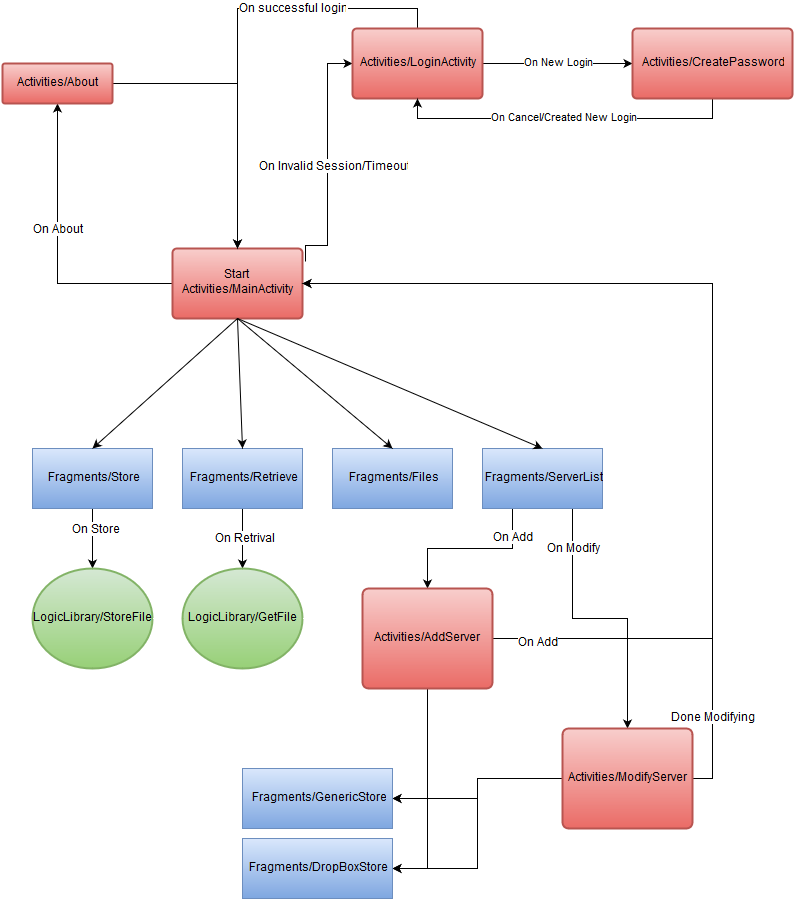

The diagram above was exported from draw.io. Its source (the exported page's mxGraphModel, read from the mxfile embedded in the PNG):
<mxGraphModel dx="657" dy="553" grid="1" gridSize="10" guides="1" tooltips="1" connect="1" arrows="1" fold="1" page="1" pageScale="1" pageWidth="826" pageHeight="1169" background="#ffffff" math="0" shadow="0">
  <root>
    <mxCell id="0" />
    <mxCell id="1" parent="0" />
    <mxCell id="4" style="edgeStyle=orthogonalEdgeStyle;rounded=0;html=1;entryX=0;entryY=0.5;entryPerimeter=0;jettySize=auto;orthogonalLoop=1;exitX=1.023;exitY=0.186;exitPerimeter=0;" edge="1" parent="1" source="2" target="3">
      <mxGeometry relative="1" as="geometry">
        <mxPoint x="335" y="290" as="sourcePoint" />
        <Array as="points">
          <mxPoint x="313" y="277" />
          <mxPoint x="335" y="277" />
          <mxPoint x="335" y="95" />
        </Array>
      </mxGeometry>
    </mxCell>
    <mxCell id="5" value="On Invalid Session/Timeout&lt;br&gt;" style="text;html=1;resizable=0;points=[];align=center;verticalAlign=middle;labelBackgroundColor=#ffffff;" vertex="1" connectable="0" parent="4">
      <mxGeometry x="-0.0469" y="-4" relative="1" as="geometry">
        <mxPoint as="offset" />
      </mxGeometry>
    </mxCell>
    <mxCell id="12" style="edgeStyle=orthogonalEdgeStyle;rounded=0;html=1;exitX=0;exitY=0.5;exitPerimeter=0;jettySize=auto;orthogonalLoop=1;" edge="1" parent="1" source="2" target="11">
      <mxGeometry relative="1" as="geometry" />
    </mxCell>
    <mxCell id="14" value="On About&lt;br&gt;" style="text;html=1;resizable=0;points=[];align=center;verticalAlign=middle;labelBackgroundColor=#ffffff;" vertex="1" connectable="0" parent="12">
      <mxGeometry x="0.1429" y="-1" relative="1" as="geometry">
        <mxPoint as="offset" />
      </mxGeometry>
    </mxCell>
    <mxCell id="2" value="Start&lt;br&gt;Activities/MainActivity&lt;br&gt;" style="strokeWidth=2;html=1;shape=mxgraph.flowchart.process;whiteSpace=wrap;plain-red" vertex="1" parent="1">
      <mxGeometry x="180" y="280" width="130" height="70" as="geometry" />
    </mxCell>
    <mxCell id="6" style="edgeStyle=orthogonalEdgeStyle;rounded=0;html=1;exitX=0.5;exitY=0;exitPerimeter=0;entryX=0.5;entryY=0;entryPerimeter=0;jettySize=auto;orthogonalLoop=1;" edge="1" parent="1" source="3" target="2">
      <mxGeometry relative="1" as="geometry" />
    </mxCell>
    <mxCell id="7" value="On successful login&lt;br&gt;" style="text;html=1;resizable=0;points=[];align=center;verticalAlign=middle;labelBackgroundColor=#ffffff;" vertex="1" connectable="0" parent="6">
      <mxGeometry x="-0.3308" relative="1" as="geometry">
        <mxPoint as="offset" />
      </mxGeometry>
    </mxCell>
    <mxCell id="9" value="On New Login&lt;br&gt;" style="edgeStyle=orthogonalEdgeStyle;rounded=0;html=1;exitX=1;exitY=0.5;exitPerimeter=0;entryX=0;entryY=0.5;entryPerimeter=0;jettySize=auto;orthogonalLoop=1;" edge="1" parent="1" source="3" target="8">
      <mxGeometry relative="1" as="geometry" />
    </mxCell>
    <mxCell id="3" value="Activities/LoginActivity" style="strokeWidth=2;html=1;shape=mxgraph.flowchart.process;whiteSpace=wrap;plain-red" vertex="1" parent="1">
      <mxGeometry x="360" y="60" width="130" height="70" as="geometry" />
    </mxCell>
    <mxCell id="10" value="On Cancel/Created New Login&lt;br&gt;" style="edgeStyle=orthogonalEdgeStyle;rounded=0;html=1;exitX=0.5;exitY=1;exitPerimeter=0;entryX=0.5;entryY=1;entryPerimeter=0;jettySize=auto;orthogonalLoop=1;" edge="1" parent="1" source="8" target="3">
      <mxGeometry relative="1" as="geometry" />
    </mxCell>
    <mxCell id="8" value="Activities/CreatePassword" style="strokeWidth=2;html=1;shape=mxgraph.flowchart.process;whiteSpace=wrap;plain-red" vertex="1" parent="1">
      <mxGeometry x="640" y="60" width="160" height="70" as="geometry" />
    </mxCell>
    <mxCell id="13" style="edgeStyle=orthogonalEdgeStyle;rounded=0;html=1;exitX=1;exitY=0.5;exitPerimeter=0;jettySize=auto;orthogonalLoop=1;" edge="1" parent="1" source="11" target="2">
      <mxGeometry relative="1" as="geometry" />
    </mxCell>
    <mxCell id="11" value="Activities/About" style="strokeWidth=2;html=1;shape=mxgraph.flowchart.process;whiteSpace=wrap;plain-red" vertex="1" parent="1">
      <mxGeometry x="10" y="95" width="110" height="40" as="geometry" />
    </mxCell>
    <mxCell id="15" value="Fragments/Files" style="whiteSpace=wrap;html=1;plain-blue" vertex="1" parent="1">
      <mxGeometry x="340" y="480" width="120" height="60" as="geometry" />
    </mxCell>
    <mxCell id="28" style="edgeStyle=orthogonalEdgeStyle;rounded=0;html=1;exitX=0.5;exitY=1;entryX=0.5;entryY=0;entryPerimeter=0;jettySize=auto;orthogonalLoop=1;" edge="1" parent="1" source="16" target="27">
      <mxGeometry relative="1" as="geometry" />
    </mxCell>
    <mxCell id="46" value="On Store&lt;br&gt;" style="text;html=1;resizable=0;points=[];align=center;verticalAlign=middle;labelBackgroundColor=#ffffff;" vertex="1" connectable="0" parent="28">
      <mxGeometry x="-0.3" y="3" relative="1" as="geometry">
        <mxPoint as="offset" />
      </mxGeometry>
    </mxCell>
    <mxCell id="16" value="Fragments/Store&lt;br&gt;" style="whiteSpace=wrap;html=1;plain-blue" vertex="1" parent="1">
      <mxGeometry x="40" y="480" width="120" height="60" as="geometry" />
    </mxCell>
    <mxCell id="29" style="edgeStyle=orthogonalEdgeStyle;rounded=0;html=1;exitX=0.5;exitY=1;jettySize=auto;orthogonalLoop=1;" edge="1" parent="1" source="17" target="26">
      <mxGeometry relative="1" as="geometry" />
    </mxCell>
    <mxCell id="47" value="On Retrival&lt;br&gt;" style="text;html=1;resizable=0;points=[];align=center;verticalAlign=middle;labelBackgroundColor=#ffffff;" vertex="1" connectable="0" parent="29">
      <mxGeometry y="2" relative="1" as="geometry">
        <mxPoint as="offset" />
      </mxGeometry>
    </mxCell>
    <mxCell id="17" value="Fragments/Retrieve" style="whiteSpace=wrap;html=1;plain-blue" vertex="1" parent="1">
      <mxGeometry x="190" y="480" width="120" height="60" as="geometry" />
    </mxCell>
    <mxCell id="32" style="edgeStyle=orthogonalEdgeStyle;rounded=0;html=1;exitX=0.25;exitY=1;entryX=0.5;entryY=0;entryPerimeter=0;jettySize=auto;orthogonalLoop=1;" edge="1" parent="1" source="18" target="30">
      <mxGeometry relative="1" as="geometry" />
    </mxCell>
    <mxCell id="49" value="On Add&lt;br&gt;" style="text;html=1;resizable=0;points=[];align=center;verticalAlign=middle;labelBackgroundColor=#ffffff;" vertex="1" connectable="0" parent="32">
      <mxGeometry x="-0.6485" y="1" relative="1" as="geometry">
        <mxPoint as="offset" />
      </mxGeometry>
    </mxCell>
    <mxCell id="33" style="edgeStyle=orthogonalEdgeStyle;rounded=0;html=1;exitX=0.75;exitY=1;entryX=0.5;entryY=0;entryPerimeter=0;jettySize=auto;orthogonalLoop=1;" edge="1" parent="1" source="18" target="31">
      <mxGeometry relative="1" as="geometry" />
    </mxCell>
    <mxCell id="50" value="On Modify&lt;br&gt;" style="text;html=1;resizable=0;points=[];align=center;verticalAlign=middle;labelBackgroundColor=#ffffff;" vertex="1" connectable="0" parent="33">
      <mxGeometry x="-0.7091" y="2" relative="1" as="geometry">
        <mxPoint as="offset" />
      </mxGeometry>
    </mxCell>
    <mxCell id="18" value="Fragments/ServerList" style="whiteSpace=wrap;html=1;plain-blue" vertex="1" parent="1">
      <mxGeometry x="490" y="480" width="120" height="60" as="geometry" />
    </mxCell>
    <mxCell id="22" value="" style="endArrow=classic;html=1;entryX=0.5;entryY=0;exitX=0.5;exitY=1;exitPerimeter=0;" edge="1" parent="1" source="2" target="16">
      <mxGeometry width="50" height="50" relative="1" as="geometry">
        <mxPoint x="170" y="690" as="sourcePoint" />
        <mxPoint x="220" y="640" as="targetPoint" />
      </mxGeometry>
    </mxCell>
    <mxCell id="23" value="" style="endArrow=classic;html=1;entryX=0.5;entryY=0;exitX=0.5;exitY=1;exitPerimeter=0;" edge="1" parent="1" source="2" target="17">
      <mxGeometry x="169.57142857142867" y="360" width="50" height="50" as="geometry">
        <mxPoint x="255.28571428571445" y="360" as="sourcePoint" />
        <mxPoint x="169.57142857142867" y="490" as="targetPoint" />
      </mxGeometry>
    </mxCell>
    <mxCell id="24" value="" style="endArrow=classic;html=1;entryX=0.5;entryY=0;exitX=0.5;exitY=1;exitPerimeter=0;" edge="1" parent="1" source="2" target="15">
      <mxGeometry x="179.57142857142867" y="370" width="50" height="50" as="geometry">
        <mxPoint x="265.28571428571445" y="370" as="sourcePoint" />
        <mxPoint x="179.57142857142867" y="500" as="targetPoint" />
      </mxGeometry>
    </mxCell>
    <mxCell id="25" value="" style="endArrow=classic;html=1;entryX=0.5;entryY=0;exitX=0.5;exitY=1;exitPerimeter=0;" edge="1" parent="1" source="2" target="18">
      <mxGeometry x="189.57142857142867" y="380" width="50" height="50" as="geometry">
        <mxPoint x="275.28571428571445" y="380" as="sourcePoint" />
        <mxPoint x="189.57142857142867" y="510" as="targetPoint" />
      </mxGeometry>
    </mxCell>
    <mxCell id="26" value="LogicLibrary/GetFile" style="strokeWidth=2;html=1;shape=mxgraph.flowchart.start_2;whiteSpace=wrap;plain-green" vertex="1" parent="1">
      <mxGeometry x="190" y="600" width="120" height="100" as="geometry" />
    </mxCell>
    <mxCell id="27" value="LogicLibrary/StoreFile" style="strokeWidth=2;html=1;shape=mxgraph.flowchart.start_2;whiteSpace=wrap;plain-green" vertex="1" parent="1">
      <mxGeometry x="40" y="600" width="120" height="100" as="geometry" />
    </mxCell>
    <mxCell id="36" style="edgeStyle=orthogonalEdgeStyle;rounded=0;html=1;exitX=1;exitY=0.5;exitPerimeter=0;entryX=1;entryY=0.5;entryPerimeter=0;jettySize=auto;orthogonalLoop=1;" edge="1" parent="1" source="30" target="2">
      <mxGeometry relative="1" as="geometry">
        <Array as="points">
          <mxPoint x="720" y="670" />
          <mxPoint x="720" y="315" />
        </Array>
      </mxGeometry>
    </mxCell>
    <mxCell id="37" value="On Add&lt;br&gt;" style="text;html=1;resizable=0;points=[];align=center;verticalAlign=middle;labelBackgroundColor=#ffffff;" vertex="1" connectable="0" parent="36">
      <mxGeometry x="-0.9071" y="-4" relative="1" as="geometry">
        <mxPoint as="offset" />
      </mxGeometry>
    </mxCell>
    <mxCell id="41" style="edgeStyle=orthogonalEdgeStyle;rounded=0;html=1;exitX=0.5;exitY=1;exitPerimeter=0;entryX=1;entryY=0.5;jettySize=auto;orthogonalLoop=1;" edge="1" parent="1" source="30" target="40">
      <mxGeometry relative="1" as="geometry" />
    </mxCell>
    <mxCell id="42" style="edgeStyle=orthogonalEdgeStyle;rounded=0;html=1;exitX=0.5;exitY=1;exitPerimeter=0;entryX=1;entryY=0.5;jettySize=auto;orthogonalLoop=1;" edge="1" parent="1" source="30" target="39">
      <mxGeometry relative="1" as="geometry" />
    </mxCell>
    <mxCell id="30" value="Activities/AddServer" style="strokeWidth=2;html=1;shape=mxgraph.flowchart.process;whiteSpace=wrap;plain-red" vertex="1" parent="1">
      <mxGeometry x="370" y="620" width="130" height="100" as="geometry" />
    </mxCell>
    <mxCell id="34" style="edgeStyle=orthogonalEdgeStyle;rounded=0;html=1;exitX=1;exitY=0.5;exitPerimeter=0;entryX=1;entryY=0.5;entryPerimeter=0;jettySize=auto;orthogonalLoop=1;" edge="1" parent="1" source="31" target="2">
      <mxGeometry relative="1" as="geometry" />
    </mxCell>
    <mxCell id="38" value="Done Modifying&lt;br&gt;" style="text;html=1;resizable=0;points=[];align=center;verticalAlign=middle;labelBackgroundColor=#ffffff;" vertex="1" connectable="0" parent="34">
      <mxGeometry x="-0.8452" relative="1" as="geometry">
        <mxPoint y="-9" as="offset" />
      </mxGeometry>
    </mxCell>
    <mxCell id="43" style="edgeStyle=orthogonalEdgeStyle;rounded=0;html=1;exitX=0;exitY=0.5;exitPerimeter=0;entryX=1;entryY=0.5;jettySize=auto;orthogonalLoop=1;" edge="1" parent="1" source="31" target="40">
      <mxGeometry relative="1" as="geometry" />
    </mxCell>
    <mxCell id="44" style="edgeStyle=orthogonalEdgeStyle;rounded=0;html=1;exitX=0;exitY=0.5;exitPerimeter=0;entryX=1;entryY=0.5;jettySize=auto;orthogonalLoop=1;" edge="1" parent="1" source="31" target="39">
      <mxGeometry relative="1" as="geometry" />
    </mxCell>
    <mxCell id="31" value="Activities/ModifyServer" style="strokeWidth=2;html=1;shape=mxgraph.flowchart.process;whiteSpace=wrap;plain-red" vertex="1" parent="1">
      <mxGeometry x="570" y="760" width="130" height="100" as="geometry" />
    </mxCell>
    <mxCell id="39" value="Fragments/DropBoxStore" style="whiteSpace=wrap;html=1;plain-blue" vertex="1" parent="1">
      <mxGeometry x="250" y="870" width="150" height="60" as="geometry" />
    </mxCell>
    <mxCell id="40" value="Fragments/GenericStore" style="whiteSpace=wrap;html=1;plain-blue" vertex="1" parent="1">
      <mxGeometry x="250" y="800" width="150" height="60" as="geometry" />
    </mxCell>
  </root>
</mxGraphModel>